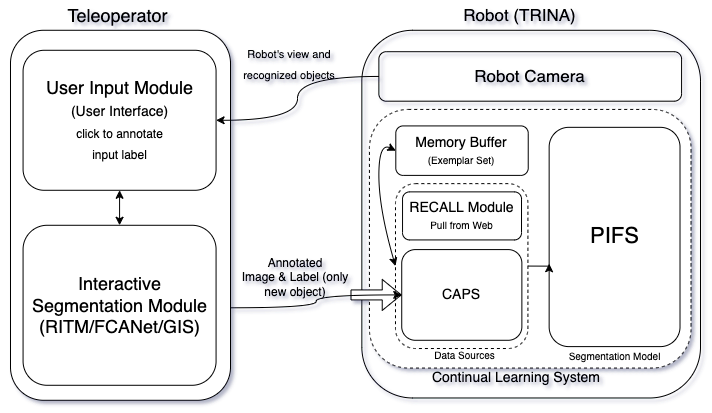

The diagram above was exported from draw.io. Its source (the exported page's mxGraphModel, read from the mxfile embedded in the PNG):
<mxGraphModel dx="1710" dy="535" grid="1" gridSize="10" guides="1" tooltips="1" connect="1" arrows="1" fold="1" page="1" pageScale="1" pageWidth="850" pageHeight="1100" math="0" shadow="0">
  <root>
    <mxCell id="0" />
    <mxCell id="1" parent="0" />
    <mxCell id="2" value="" style="group" vertex="1" connectable="0" parent="1">
      <mxGeometry x="140" y="842.78" width="220" height="370" as="geometry" />
    </mxCell>
    <mxCell id="3" value="" style="rounded=1;whiteSpace=wrap;html=1;" vertex="1" parent="2">
      <mxGeometry width="220" height="370" as="geometry" />
    </mxCell>
    <mxCell id="4" value="Interactive Segmentation Module&lt;br&gt;(RITM/FCANet/GIS)" style="rounded=1;whiteSpace=wrap;html=1;fontSize=18;" vertex="1" parent="2">
      <mxGeometry x="12.57" y="195" width="193" height="160" as="geometry" />
    </mxCell>
    <mxCell id="5" value="User Input Module&lt;br&gt;&lt;font style=&quot;font-size: 14px&quot;&gt;&lt;font&gt;(User Interface)&lt;/font&gt;&lt;br&gt;&lt;/font&gt;&lt;font style=&quot;font-size: 12px&quot;&gt;click to annotate&lt;br&gt;input label&lt;br&gt;&lt;/font&gt;" style="rounded=1;whiteSpace=wrap;html=1;fontSize=18;" vertex="1" parent="2">
      <mxGeometry x="12.57" y="20" width="193" height="140" as="geometry" />
    </mxCell>
    <mxCell id="6" value="" style="endArrow=classic;startArrow=classic;html=1;fontSize=17;strokeColor=default;fillColor=default;curved=1;entryX=0.5;entryY=1;entryDx=0;entryDy=0;exitX=0.5;exitY=0;exitDx=0;exitDy=0;" edge="1" parent="2" source="4" target="5">
      <mxGeometry width="50" height="50" relative="1" as="geometry">
        <mxPoint x="90" y="207.22000000000003" as="sourcePoint" />
        <mxPoint x="140" y="157.22000000000003" as="targetPoint" />
      </mxGeometry>
    </mxCell>
    <mxCell id="7" value="Annotated&lt;br&gt;Image &amp;amp; Label (only new object)" style="text;html=1;strokeColor=none;fillColor=none;align=center;verticalAlign=middle;whiteSpace=wrap;rounded=0;rotation=0;" vertex="1" parent="1">
      <mxGeometry x="370" y="1060" width="110" height="60" as="geometry" />
    </mxCell>
    <mxCell id="8" value="&lt;font style=&quot;font-size: 11px&quot;&gt;Robot's view and recognized objects&lt;/font&gt;" style="text;html=1;strokeColor=none;fillColor=none;align=center;verticalAlign=middle;whiteSpace=wrap;rounded=0;fontSize=17;" vertex="1" parent="1">
      <mxGeometry x="370" y="860" width="98" height="30" as="geometry" />
    </mxCell>
    <mxCell id="9" value="&lt;font style=&quot;font-size: 18px&quot;&gt;Teleoperator&lt;/font&gt;" style="text;html=1;strokeColor=none;fillColor=none;align=center;verticalAlign=middle;whiteSpace=wrap;rounded=0;" vertex="1" parent="1">
      <mxGeometry x="130" y="812.78" width="235" height="30" as="geometry" />
    </mxCell>
    <mxCell id="10" value="" style="rounded=1;whiteSpace=wrap;html=1;fontSize=17;fillColor=none;" vertex="1" parent="1">
      <mxGeometry x="491.35135135135135" y="842.78" width="338.6486486486486" height="367.7080083782698" as="geometry" />
    </mxCell>
    <mxCell id="11" value="" style="rounded=1;whiteSpace=wrap;html=1;fontSize=14;dashed=1;" vertex="1" parent="1">
      <mxGeometry x="498.9189189189189" y="921.9279121172957" width="321.6216216216216" height="258.6405365658005" as="geometry" />
    </mxCell>
    <mxCell id="12" value="Continual Learning System" style="text;html=1;strokeColor=none;fillColor=none;align=center;verticalAlign=middle;whiteSpace=wrap;rounded=0;dashed=1;fontSize=14;" vertex="1" parent="1">
      <mxGeometry x="481.0045140885567" y="1166.9768101173056" width="330.07475560667046" height="45.8031898826943" as="geometry" />
    </mxCell>
    <mxCell id="13" value="" style="shape=flexArrow;endArrow=classic;html=1;rounded=0;fontSize=10;fillColor=default;" edge="1" target="22" parent="1">
      <mxGeometry width="50" height="50" relative="1" as="geometry">
        <mxPoint x="480" y="1107.4308311422076" as="sourcePoint" />
        <mxPoint x="543.2932432432432" y="1089.8781327153615" as="targetPoint" />
      </mxGeometry>
    </mxCell>
    <mxCell id="14" value="" style="group" vertex="1" connectable="0" parent="1">
      <mxGeometry x="678.6486486486486" y="938.4170604750657" width="140" height="240.50247337225355" as="geometry" />
    </mxCell>
    <mxCell id="15" value="&lt;font style=&quot;font-size: 22px&quot;&gt;PIFS&lt;/font&gt;&lt;font style=&quot;font-size: 10px&quot;&gt;&lt;br&gt;&lt;/font&gt;" style="rounded=1;whiteSpace=wrap;html=1;fontSize=14;fillColor=none;" vertex="1" parent="14">
      <mxGeometry y="1.4147204316014914" width="130.87" height="219.2816668982312" as="geometry" />
    </mxCell>
    <mxCell id="16" value="Segmentation Model" style="text;html=1;strokeColor=none;fillColor=none;align=center;verticalAlign=middle;whiteSpace=wrap;rounded=0;dashed=1;fontSize=10;" vertex="1" parent="14">
      <mxGeometry x="13.04" y="219.2816668982312" width="104.78999999999999" height="21.22080647402237" as="geometry" />
    </mxCell>
    <mxCell id="17" value="Memory Buffer&lt;br&gt;&lt;font style=&quot;font-size: 10px&quot;&gt;(Exemplar Set)&lt;/font&gt;" style="rounded=1;whiteSpace=wrap;html=1;fontSize=14;fillColor=none;" vertex="1" parent="1">
      <mxGeometry x="525.3013513513513" y="938.4170604750657" width="132.43243243243242" height="49.46744507330985" as="geometry" />
    </mxCell>
    <mxCell id="18" value="" style="group" vertex="1" connectable="0" parent="1">
      <mxGeometry x="524.3743243243243" y="892.0083524221221" width="133.0516767040846" height="281.96443691786607" as="geometry" />
    </mxCell>
    <mxCell id="19" value="Data Sources" style="text;html=1;strokeColor=none;fillColor=none;align=center;verticalAlign=middle;whiteSpace=wrap;rounded=0;dashed=1;fontSize=10;" vertex="1" parent="18">
      <mxGeometry x="36.89189189189189" y="262.1774588885421" width="67.16216216216215" height="24.73372253665492" as="geometry" />
    </mxCell>
    <mxCell id="20" value="" style="group" vertex="1" connectable="0" parent="18">
      <mxGeometry x="0.6148648648648648" y="62.897856410713466" width="132.43243243243242" height="206.1143544721243" as="geometry" />
    </mxCell>
    <mxCell id="21" value="" style="rounded=1;whiteSpace=wrap;html=1;fontSize=10;fillColor=none;dashed=1;" vertex="1" parent="20">
      <mxGeometry y="41.222870894424865" width="132.43243243243242" height="164.89148357769946" as="geometry" />
    </mxCell>
    <mxCell id="22" value="CAPS" style="rounded=1;whiteSpace=wrap;html=1;fontSize=14;fillColor=none;" vertex="1" parent="20">
      <mxGeometry x="6.243243243243243" y="107.17946432550465" width="120.13513513513512" height="90.69031596773469" as="geometry" />
    </mxCell>
    <mxCell id="23" value="&lt;font&gt;RECALL Module&lt;br&gt;&lt;span style=&quot;font-size: 10px&quot;&gt;Pull from Web&lt;/span&gt;&lt;br&gt;&lt;/font&gt;" style="rounded=1;whiteSpace=wrap;html=1;fontSize=14;fillColor=none;" vertex="1" parent="1">
      <mxGeometry x="532.0270270270271" y="1004.3736539061455" width="118.98108108108107" height="48.05762288872051" as="geometry" />
    </mxCell>
    <mxCell id="24" style="edgeStyle=orthogonalEdgeStyle;orthogonalLoop=1;jettySize=auto;html=1;exitX=1;exitY=0.5;exitDx=0;exitDy=0;entryX=0;entryY=0.622;entryDx=0;entryDy=0;entryPerimeter=0;fontSize=10;strokeColor=default;fillColor=default;rounded=0;" edge="1" source="21" target="15" parent="1">
      <mxGeometry relative="1" as="geometry" />
    </mxCell>
    <mxCell id="25" value="" style="endArrow=classic;startArrow=classic;html=1;fontSize=10;strokeColor=default;fillColor=default;entryX=0;entryY=0.5;entryDx=0;entryDy=0;curved=1;exitX=0;exitY=0.5;exitDx=0;exitDy=0;" edge="1" source="17" target="21" parent="1">
      <mxGeometry width="50" height="50" relative="1" as="geometry">
        <mxPoint x="498.9189189189189" y="1062.0856731583403" as="sourcePoint" />
        <mxPoint x="546.2162162162163" y="1020.8628022639155" as="targetPoint" />
        <Array as="points">
          <mxPoint x="508.3783783783784" y="954.9062088328355" />
          <mxPoint x="508.3783783783784" y="1020.8628022639155" />
        </Array>
      </mxGeometry>
    </mxCell>
    <mxCell id="26" style="edgeStyle=orthogonalEdgeStyle;curved=1;orthogonalLoop=1;jettySize=auto;html=1;exitX=0;exitY=0.5;exitDx=0;exitDy=0;entryX=1;entryY=0.5;entryDx=0;entryDy=0;fontSize=17;strokeColor=default;fillColor=default;" edge="1" source="27" target="5" parent="1">
      <mxGeometry relative="1" as="geometry" />
    </mxCell>
    <mxCell id="27" value="Robot Camera" style="rounded=1;whiteSpace=wrap;html=1;fontSize=17;fillColor=none;" vertex="1" parent="1">
      <mxGeometry x="508.3783783783784" y="864.215892865101" width="302.7027027027027" height="49.46744507330985" as="geometry" />
    </mxCell>
    <mxCell id="28" value="Robot (TRINA)" style="text;html=1;strokeColor=none;fillColor=none;align=center;verticalAlign=middle;whiteSpace=wrap;rounded=0;fontSize=17;" vertex="1" parent="1">
      <mxGeometry x="570" y="812.78" width="159.32" height="30" as="geometry" />
    </mxCell>
    <mxCell id="29" style="edgeStyle=orthogonalEdgeStyle;curved=1;orthogonalLoop=1;jettySize=auto;html=1;exitX=1;exitY=0.75;exitDx=0;exitDy=0;entryX=0;entryY=0.5;entryDx=0;entryDy=0;fontSize=17;strokeColor=default;fillColor=default;" edge="1" source="3" target="22" parent="1">
      <mxGeometry relative="1" as="geometry" />
    </mxCell>
  </root>
</mxGraphModel>